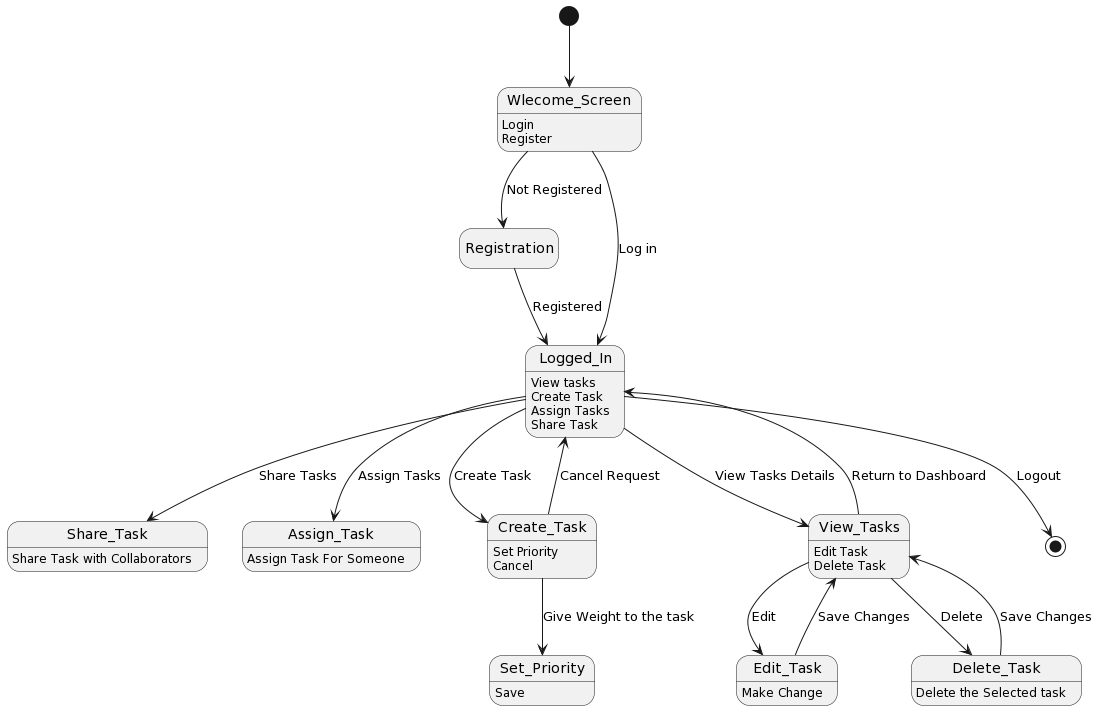

The diagram above was rendered by PlantUML. Its source (embedded in the PNG):
@startuml
hide empty description

[*] --> Wlecome_Screen
Wlecome_Screen: Login
Wlecome_Screen: Register
Wlecome_Screen --> Registration: Not Registered
Registration --> Logged_In: Registered
Wlecome_Screen --> Logged_In: Log in
Logged_In: View tasks
Logged_In: Create Task
Logged_In: Assign Tasks
Logged_In: Share Task
Logged_In --> Share_Task: Share Tasks
Share_Task: Share Task with Collaborators
Logged_In --> Assign_Task: Assign Tasks
Assign_Task: Assign Task For Someone
Logged_In --> Create_Task: Create Task
Create_Task: Set Priority
Create_Task: Cancel
Create_Task --> Logged_In: Cancel Request
Create_Task --> Set_Priority: Give Weight to the task
Set_Priority: Save
Logged_In --> View_Tasks: View Tasks Details
View_Tasks --> Logged_In: Return to Dashboard
View_Tasks: Edit Task
View_Tasks: Delete Task
View_Tasks --> Edit_Task: Edit
Edit_Task: Make Change
Edit_Task --> View_Tasks : Save Changes
View_Tasks --> Delete_Task : Delete
Delete_Task: Delete the Selected task
Delete_Task --> View_Tasks: Save Changes
Logged_In --> [*]: Logout
@enduml